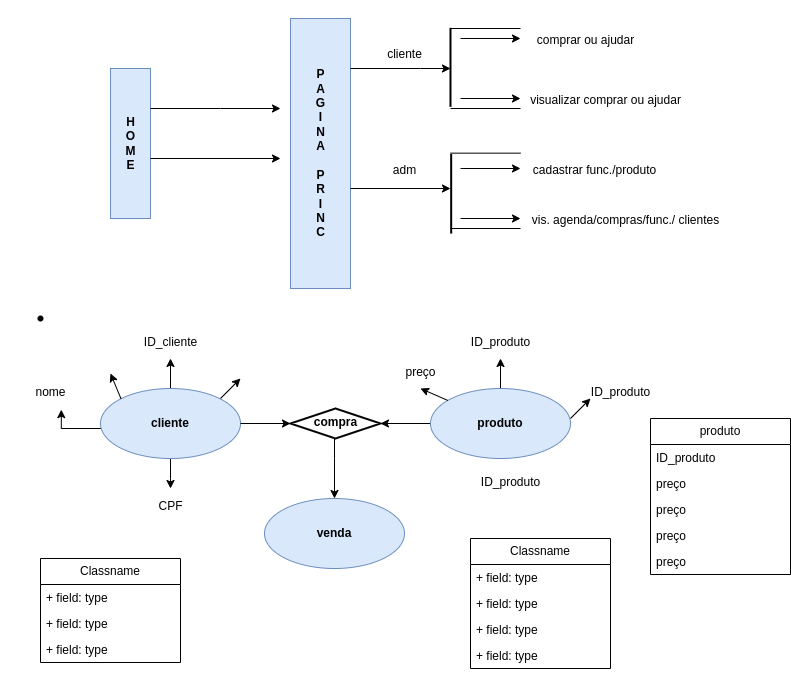

The diagram above was exported from draw.io. Its source (the exported page's mxGraphModel, read from the mxfile embedded in the PNG):
<mxGraphModel dx="1195" dy="620" grid="1" gridSize="10" guides="1" tooltips="1" connect="1" arrows="1" fold="1" page="1" pageScale="1" pageWidth="827" pageHeight="1169" math="0" shadow="0">
  <root>
    <mxCell id="0" />
    <mxCell id="1" parent="0" />
    <mxCell id="JouSzEHqV1Ui24YLOQFG-1" value="&lt;b&gt;H&lt;br&gt;O&lt;br&gt;M&lt;br&gt;E&lt;/b&gt;" style="html=1;points=[[0,0,0,0,5],[0,1,0,0,-5],[1,0,0,0,5],[1,1,0,0,-5]];perimeter=orthogonalPerimeter;outlineConnect=0;targetShapes=umlLifeline;portConstraint=eastwest;newEdgeStyle={&quot;curved&quot;:0,&quot;rounded&quot;:0};fillColor=#dae8fc;strokeColor=#6c8ebf;" vertex="1" parent="1">
      <mxGeometry x="120" y="280" width="40" height="150" as="geometry" />
    </mxCell>
    <mxCell id="JouSzEHqV1Ui24YLOQFG-2" value="" style="shape=waypoint;sketch=0;fillStyle=solid;size=6;pointerEvents=1;points=[];fillColor=none;resizable=0;rotatable=0;perimeter=centerPerimeter;snapToPoint=1;" vertex="1" parent="1">
      <mxGeometry x="40" y="520" width="20" height="20" as="geometry" />
    </mxCell>
    <mxCell id="JouSzEHqV1Ui24YLOQFG-3" value="produto" style="swimlane;fontStyle=0;childLayout=stackLayout;horizontal=1;startSize=26;fillColor=none;horizontalStack=0;resizeParent=1;resizeParentMax=0;resizeLast=0;collapsible=1;marginBottom=0;whiteSpace=wrap;html=1;" vertex="1" parent="1">
      <mxGeometry x="660" y="630" width="140" height="156" as="geometry" />
    </mxCell>
    <mxCell id="JouSzEHqV1Ui24YLOQFG-4" value="ID_produto" style="text;strokeColor=none;fillColor=none;align=left;verticalAlign=top;spacingLeft=4;spacingRight=4;overflow=hidden;rotatable=0;points=[[0,0.5],[1,0.5]];portConstraint=eastwest;whiteSpace=wrap;html=1;" vertex="1" parent="JouSzEHqV1Ui24YLOQFG-3">
      <mxGeometry y="26" width="140" height="26" as="geometry" />
    </mxCell>
    <mxCell id="JouSzEHqV1Ui24YLOQFG-5" value="preço" style="text;strokeColor=none;fillColor=none;align=left;verticalAlign=top;spacingLeft=4;spacingRight=4;overflow=hidden;rotatable=0;points=[[0,0.5],[1,0.5]];portConstraint=eastwest;whiteSpace=wrap;html=1;" vertex="1" parent="JouSzEHqV1Ui24YLOQFG-3">
      <mxGeometry y="52" width="140" height="26" as="geometry" />
    </mxCell>
    <mxCell id="JouSzEHqV1Ui24YLOQFG-74" value="preço" style="text;strokeColor=none;fillColor=none;align=left;verticalAlign=top;spacingLeft=4;spacingRight=4;overflow=hidden;rotatable=0;points=[[0,0.5],[1,0.5]];portConstraint=eastwest;whiteSpace=wrap;html=1;" vertex="1" parent="JouSzEHqV1Ui24YLOQFG-3">
      <mxGeometry y="78" width="140" height="26" as="geometry" />
    </mxCell>
    <mxCell id="JouSzEHqV1Ui24YLOQFG-75" value="preço" style="text;strokeColor=none;fillColor=none;align=left;verticalAlign=top;spacingLeft=4;spacingRight=4;overflow=hidden;rotatable=0;points=[[0,0.5],[1,0.5]];portConstraint=eastwest;whiteSpace=wrap;html=1;" vertex="1" parent="JouSzEHqV1Ui24YLOQFG-3">
      <mxGeometry y="104" width="140" height="26" as="geometry" />
    </mxCell>
    <mxCell id="JouSzEHqV1Ui24YLOQFG-76" value="preço" style="text;strokeColor=none;fillColor=none;align=left;verticalAlign=top;spacingLeft=4;spacingRight=4;overflow=hidden;rotatable=0;points=[[0,0.5],[1,0.5]];portConstraint=eastwest;whiteSpace=wrap;html=1;" vertex="1" parent="JouSzEHqV1Ui24YLOQFG-3">
      <mxGeometry y="130" width="140" height="26" as="geometry" />
    </mxCell>
    <mxCell id="JouSzEHqV1Ui24YLOQFG-9" value="" style="endArrow=classic;html=1;rounded=0;" edge="1" parent="1" source="JouSzEHqV1Ui24YLOQFG-1">
      <mxGeometry width="50" height="50" relative="1" as="geometry">
        <mxPoint x="190" y="320" as="sourcePoint" />
        <mxPoint x="290" y="320" as="targetPoint" />
        <Array as="points">
          <mxPoint x="230" y="320" />
        </Array>
      </mxGeometry>
    </mxCell>
    <mxCell id="JouSzEHqV1Ui24YLOQFG-10" value="" style="endArrow=classic;html=1;rounded=0;exitX=1;exitY=0.6;exitDx=0;exitDy=0;exitPerimeter=0;" edge="1" parent="1" source="JouSzEHqV1Ui24YLOQFG-1">
      <mxGeometry width="50" height="50" relative="1" as="geometry">
        <mxPoint x="190" y="370" as="sourcePoint" />
        <mxPoint x="290" y="370" as="targetPoint" />
        <Array as="points" />
      </mxGeometry>
    </mxCell>
    <mxCell id="JouSzEHqV1Ui24YLOQFG-11" value="&lt;b&gt;P&lt;br&gt;A&lt;br&gt;G&lt;br&gt;I&lt;br&gt;N&lt;br&gt;A&lt;br&gt;&lt;br&gt;P&lt;br&gt;R&lt;br&gt;I&lt;br&gt;N&lt;br&gt;C&lt;/b&gt;" style="html=1;points=[[0,0,0,0,5],[0,1,0,0,-5],[1,0,0,0,5],[1,1,0,0,-5]];perimeter=orthogonalPerimeter;outlineConnect=0;targetShapes=umlLifeline;portConstraint=eastwest;newEdgeStyle={&quot;curved&quot;:0,&quot;rounded&quot;:0};fillColor=#dae8fc;strokeColor=#6c8ebf;" vertex="1" parent="1">
      <mxGeometry x="300" y="230" width="60" height="270" as="geometry" />
    </mxCell>
    <mxCell id="JouSzEHqV1Ui24YLOQFG-12" value="" style="endArrow=classic;html=1;rounded=0;" edge="1" parent="1">
      <mxGeometry width="50" height="50" relative="1" as="geometry">
        <mxPoint x="360" y="280" as="sourcePoint" />
        <mxPoint x="460" y="280" as="targetPoint" />
        <Array as="points">
          <mxPoint x="430" y="280" />
        </Array>
      </mxGeometry>
    </mxCell>
    <mxCell id="JouSzEHqV1Ui24YLOQFG-13" value="" style="endArrow=classic;html=1;rounded=0;exitX=1;exitY=0.6;exitDx=0;exitDy=0;exitPerimeter=0;" edge="1" parent="1">
      <mxGeometry width="50" height="50" relative="1" as="geometry">
        <mxPoint x="360" y="400" as="sourcePoint" />
        <mxPoint x="460" y="400" as="targetPoint" />
        <Array as="points" />
      </mxGeometry>
    </mxCell>
    <mxCell id="JouSzEHqV1Ui24YLOQFG-14" value="" style="line;strokeWidth=2;html=1;rotation=90;" vertex="1" parent="1">
      <mxGeometry x="420.53" y="273.85" width="78.92" height="10" as="geometry" />
    </mxCell>
    <mxCell id="JouSzEHqV1Ui24YLOQFG-15" value="" style="endArrow=classic;html=1;rounded=0;" edge="1" parent="1">
      <mxGeometry width="50" height="50" relative="1" as="geometry">
        <mxPoint x="470" y="250" as="sourcePoint" />
        <mxPoint x="530" y="250" as="targetPoint" />
      </mxGeometry>
    </mxCell>
    <mxCell id="JouSzEHqV1Ui24YLOQFG-17" value="" style="endArrow=none;html=1;rounded=0;" edge="1" parent="1">
      <mxGeometry width="50" height="50" relative="1" as="geometry">
        <mxPoint x="460" y="240" as="sourcePoint" />
        <mxPoint x="530" y="240" as="targetPoint" />
      </mxGeometry>
    </mxCell>
    <mxCell id="JouSzEHqV1Ui24YLOQFG-18" value="" style="endArrow=none;html=1;rounded=0;" edge="1" parent="1">
      <mxGeometry width="50" height="50" relative="1" as="geometry">
        <mxPoint x="460" y="320" as="sourcePoint" />
        <mxPoint x="530" y="320" as="targetPoint" />
      </mxGeometry>
    </mxCell>
    <mxCell id="JouSzEHqV1Ui24YLOQFG-19" value="" style="endArrow=classic;html=1;rounded=0;" edge="1" parent="1">
      <mxGeometry width="50" height="50" relative="1" as="geometry">
        <mxPoint x="470" y="310" as="sourcePoint" />
        <mxPoint x="530" y="310" as="targetPoint" />
      </mxGeometry>
    </mxCell>
    <mxCell id="JouSzEHqV1Ui24YLOQFG-20" value="" style="line;strokeWidth=2;html=1;rotation=90;" vertex="1" parent="1">
      <mxGeometry x="420.94" y="400.26" width="79.47" height="10" as="geometry" />
    </mxCell>
    <mxCell id="JouSzEHqV1Ui24YLOQFG-21" value="" style="endArrow=classic;html=1;rounded=0;" edge="1" parent="1">
      <mxGeometry width="50" height="50" relative="1" as="geometry">
        <mxPoint x="470" y="380" as="sourcePoint" />
        <mxPoint x="530" y="380" as="targetPoint" />
      </mxGeometry>
    </mxCell>
    <mxCell id="JouSzEHqV1Ui24YLOQFG-22" value="" style="endArrow=none;html=1;rounded=0;" edge="1" parent="1">
      <mxGeometry width="50" height="50" relative="1" as="geometry">
        <mxPoint x="460" y="364.65999999999997" as="sourcePoint" />
        <mxPoint x="530" y="364.65999999999997" as="targetPoint" />
      </mxGeometry>
    </mxCell>
    <mxCell id="JouSzEHqV1Ui24YLOQFG-23" value="" style="endArrow=none;html=1;rounded=0;" edge="1" parent="1">
      <mxGeometry width="50" height="50" relative="1" as="geometry">
        <mxPoint x="460" y="440" as="sourcePoint" />
        <mxPoint x="530" y="440" as="targetPoint" />
      </mxGeometry>
    </mxCell>
    <mxCell id="JouSzEHqV1Ui24YLOQFG-24" value="" style="endArrow=classic;html=1;rounded=0;" edge="1" parent="1">
      <mxGeometry width="50" height="50" relative="1" as="geometry">
        <mxPoint x="470" y="430" as="sourcePoint" />
        <mxPoint x="530" y="430" as="targetPoint" />
      </mxGeometry>
    </mxCell>
    <mxCell id="JouSzEHqV1Ui24YLOQFG-26" value="&lt;p style=&quot;line-height: 110%;&quot;&gt;&lt;span style=&quot;font-weight: normal;&quot;&gt;&lt;font style=&quot;font-size: 12px;&quot;&gt;comprar ou ajudar&lt;/font&gt;&lt;/span&gt;&lt;/p&gt;" style="text;strokeColor=none;fillColor=none;html=1;fontSize=24;fontStyle=1;verticalAlign=middle;align=center;" vertex="1" parent="1">
      <mxGeometry x="490" y="230" width="210" height="40" as="geometry" />
    </mxCell>
    <mxCell id="JouSzEHqV1Ui24YLOQFG-27" value="&lt;p style=&quot;line-height: 110%;&quot;&gt;&lt;span style=&quot;font-weight: normal;&quot;&gt;&lt;font style=&quot;font-size: 12px;&quot;&gt;visualizar comprar ou ajudar&lt;/font&gt;&lt;/span&gt;&lt;/p&gt;" style="text;strokeColor=none;fillColor=none;html=1;fontSize=24;fontStyle=1;verticalAlign=middle;align=center;" vertex="1" parent="1">
      <mxGeometry x="510" y="290" width="210" height="40" as="geometry" />
    </mxCell>
    <mxCell id="JouSzEHqV1Ui24YLOQFG-28" value="&lt;p style=&quot;line-height: 110%;&quot;&gt;&lt;span style=&quot;font-size: 12px; font-weight: 400;&quot;&gt;cadastrar func./produto&lt;/span&gt;&lt;/p&gt;" style="text;strokeColor=none;fillColor=none;html=1;fontSize=24;fontStyle=1;verticalAlign=middle;align=center;" vertex="1" parent="1">
      <mxGeometry x="499.45" y="360.26" width="210" height="40" as="geometry" />
    </mxCell>
    <mxCell id="JouSzEHqV1Ui24YLOQFG-30" value="&lt;p style=&quot;line-height: 110%;&quot;&gt;&lt;span style=&quot;font-size: 12px; font-weight: 400;&quot;&gt;vis. agenda/compras/func./ clientes&lt;/span&gt;&lt;/p&gt;" style="text;strokeColor=none;fillColor=none;html=1;fontSize=24;fontStyle=1;verticalAlign=middle;align=center;" vertex="1" parent="1">
      <mxGeometry x="530" y="410.26" width="210" height="40" as="geometry" />
    </mxCell>
    <mxCell id="JouSzEHqV1Ui24YLOQFG-31" value="&lt;p style=&quot;line-height: 110%;&quot;&gt;&lt;span style=&quot;font-size: 12px; font-weight: 400;&quot;&gt;cliente&lt;/span&gt;&lt;/p&gt;" style="text;strokeColor=none;fillColor=none;html=1;fontSize=24;fontStyle=1;verticalAlign=middle;align=center;" vertex="1" parent="1">
      <mxGeometry x="309" y="243.85" width="210" height="40" as="geometry" />
    </mxCell>
    <mxCell id="JouSzEHqV1Ui24YLOQFG-32" value="&lt;p style=&quot;line-height: 110%;&quot;&gt;&lt;span style=&quot;font-size: 12px; font-weight: 400;&quot;&gt;adm&lt;/span&gt;&lt;/p&gt;" style="text;strokeColor=none;fillColor=none;html=1;fontSize=24;fontStyle=1;verticalAlign=middle;align=center;" vertex="1" parent="1">
      <mxGeometry x="309" y="360.26" width="210" height="40" as="geometry" />
    </mxCell>
    <mxCell id="JouSzEHqV1Ui24YLOQFG-46" style="edgeStyle=orthogonalEdgeStyle;rounded=0;orthogonalLoop=1;jettySize=auto;html=1;" edge="1" parent="1" source="JouSzEHqV1Ui24YLOQFG-33" target="JouSzEHqV1Ui24YLOQFG-45">
      <mxGeometry relative="1" as="geometry" />
    </mxCell>
    <mxCell id="JouSzEHqV1Ui24YLOQFG-47" style="edgeStyle=orthogonalEdgeStyle;rounded=0;orthogonalLoop=1;jettySize=auto;html=1;entryX=0.608;entryY=1.029;entryDx=0;entryDy=0;entryPerimeter=0;" edge="1" parent="1" source="JouSzEHqV1Ui24YLOQFG-33" target="JouSzEHqV1Ui24YLOQFG-48">
      <mxGeometry relative="1" as="geometry">
        <mxPoint x="70" y="635" as="targetPoint" />
        <Array as="points">
          <mxPoint x="71" y="640" />
        </Array>
      </mxGeometry>
    </mxCell>
    <mxCell id="JouSzEHqV1Ui24YLOQFG-49" style="edgeStyle=orthogonalEdgeStyle;rounded=0;orthogonalLoop=1;jettySize=auto;html=1;" edge="1" parent="1" source="JouSzEHqV1Ui24YLOQFG-33">
      <mxGeometry relative="1" as="geometry">
        <mxPoint x="180" y="700" as="targetPoint" />
      </mxGeometry>
    </mxCell>
    <mxCell id="JouSzEHqV1Ui24YLOQFG-33" value="&lt;b&gt;cliente&lt;/b&gt;" style="ellipse;whiteSpace=wrap;html=1;fillColor=#dae8fc;strokeColor=#6c8ebf;" vertex="1" parent="1">
      <mxGeometry x="110" y="600" width="140" height="70" as="geometry" />
    </mxCell>
    <mxCell id="JouSzEHqV1Ui24YLOQFG-37" style="edgeStyle=orthogonalEdgeStyle;rounded=0;orthogonalLoop=1;jettySize=auto;html=1;" edge="1" parent="1" source="JouSzEHqV1Ui24YLOQFG-35" target="JouSzEHqV1Ui24YLOQFG-36">
      <mxGeometry relative="1" as="geometry" />
    </mxCell>
    <mxCell id="JouSzEHqV1Ui24YLOQFG-43" style="edgeStyle=orthogonalEdgeStyle;rounded=0;orthogonalLoop=1;jettySize=auto;html=1;" edge="1" parent="1" source="JouSzEHqV1Ui24YLOQFG-35" target="JouSzEHqV1Ui24YLOQFG-44">
      <mxGeometry relative="1" as="geometry">
        <mxPoint x="510" y="570" as="targetPoint" />
      </mxGeometry>
    </mxCell>
    <mxCell id="JouSzEHqV1Ui24YLOQFG-35" value="&lt;b&gt;produto&lt;/b&gt;" style="ellipse;whiteSpace=wrap;html=1;fillColor=#dae8fc;strokeColor=#6c8ebf;" vertex="1" parent="1">
      <mxGeometry x="440" y="600" width="140" height="70" as="geometry" />
    </mxCell>
    <mxCell id="JouSzEHqV1Ui24YLOQFG-36" value="" style="strokeWidth=2;html=1;shape=mxgraph.flowchart.decision;whiteSpace=wrap;" vertex="1" parent="1">
      <mxGeometry x="300" y="620" width="90" height="30" as="geometry" />
    </mxCell>
    <mxCell id="JouSzEHqV1Ui24YLOQFG-38" style="edgeStyle=orthogonalEdgeStyle;rounded=0;orthogonalLoop=1;jettySize=auto;html=1;entryX=0;entryY=0.5;entryDx=0;entryDy=0;entryPerimeter=0;" edge="1" parent="1" source="JouSzEHqV1Ui24YLOQFG-33" target="JouSzEHqV1Ui24YLOQFG-36">
      <mxGeometry relative="1" as="geometry" />
    </mxCell>
    <mxCell id="JouSzEHqV1Ui24YLOQFG-39" value="&lt;b&gt;venda&lt;/b&gt;" style="ellipse;whiteSpace=wrap;html=1;fillColor=#dae8fc;strokeColor=#6c8ebf;" vertex="1" parent="1">
      <mxGeometry x="274" y="710" width="140" height="70" as="geometry" />
    </mxCell>
    <mxCell id="JouSzEHqV1Ui24YLOQFG-41" style="edgeStyle=orthogonalEdgeStyle;rounded=0;orthogonalLoop=1;jettySize=auto;html=1;entryX=0.5;entryY=0;entryDx=0;entryDy=0;" edge="1" parent="1" source="JouSzEHqV1Ui24YLOQFG-36" target="JouSzEHqV1Ui24YLOQFG-39">
      <mxGeometry relative="1" as="geometry">
        <Array as="points">
          <mxPoint x="344" y="670" />
          <mxPoint x="344" y="670" />
        </Array>
      </mxGeometry>
    </mxCell>
    <mxCell id="JouSzEHqV1Ui24YLOQFG-42" value="&lt;font style=&quot;font-size: 12px;&quot;&gt;compra&lt;/font&gt;" style="text;strokeColor=none;fillColor=none;html=1;fontSize=24;fontStyle=1;verticalAlign=middle;align=center;" vertex="1" parent="1">
      <mxGeometry x="295" y="610" width="100" height="40" as="geometry" />
    </mxCell>
    <mxCell id="JouSzEHqV1Ui24YLOQFG-44" value="&lt;span style=&quot;font-size: 12px; font-weight: 400;&quot;&gt;ID_produto&lt;/span&gt;" style="text;strokeColor=none;fillColor=none;html=1;fontSize=24;fontStyle=1;verticalAlign=middle;align=center;" vertex="1" parent="1">
      <mxGeometry x="460.00000000000006" y="530" width="100" height="40" as="geometry" />
    </mxCell>
    <mxCell id="JouSzEHqV1Ui24YLOQFG-45" value="&lt;span style=&quot;font-size: 12px; font-weight: 400;&quot;&gt;ID_cliente&lt;/span&gt;" style="text;strokeColor=none;fillColor=none;html=1;fontSize=24;fontStyle=1;verticalAlign=middle;align=center;" vertex="1" parent="1">
      <mxGeometry x="130" y="530" width="100" height="40" as="geometry" />
    </mxCell>
    <mxCell id="JouSzEHqV1Ui24YLOQFG-48" value="&lt;span style=&quot;font-size: 12px; font-weight: 400;&quot;&gt;nome&lt;/span&gt;" style="text;strokeColor=none;fillColor=none;html=1;fontSize=24;fontStyle=1;verticalAlign=middle;align=center;" vertex="1" parent="1">
      <mxGeometry x="10" y="580" width="100" height="40" as="geometry" />
    </mxCell>
    <mxCell id="JouSzEHqV1Ui24YLOQFG-50" value="&lt;span style=&quot;font-size: 12px; font-weight: 400;&quot;&gt;CPF&lt;/span&gt;" style="text;strokeColor=none;fillColor=none;html=1;fontSize=24;fontStyle=1;verticalAlign=middle;align=center;" vertex="1" parent="1">
      <mxGeometry x="130" y="694" width="100" height="40" as="geometry" />
    </mxCell>
    <mxCell id="JouSzEHqV1Ui24YLOQFG-51" value="" style="endArrow=classic;html=1;rounded=0;" edge="1" parent="1">
      <mxGeometry width="50" height="50" relative="1" as="geometry">
        <mxPoint x="230" y="610" as="sourcePoint" />
        <mxPoint x="250" y="590" as="targetPoint" />
      </mxGeometry>
    </mxCell>
    <mxCell id="JouSzEHqV1Ui24YLOQFG-52" value="&lt;span style=&quot;font-size: 12px; font-weight: 400;&quot;&gt;preço&lt;/span&gt;" style="text;strokeColor=none;fillColor=none;html=1;fontSize=24;fontStyle=1;verticalAlign=middle;align=center;" vertex="1" parent="1">
      <mxGeometry x="380.00000000000006" y="560" width="100" height="40" as="geometry" />
    </mxCell>
    <mxCell id="JouSzEHqV1Ui24YLOQFG-53" value="&lt;span style=&quot;font-size: 12px; font-weight: 400;&quot;&gt;ID_produto&lt;/span&gt;" style="text;strokeColor=none;fillColor=none;html=1;fontSize=24;fontStyle=1;verticalAlign=middle;align=center;" vertex="1" parent="1">
      <mxGeometry x="580" y="580" width="100" height="40" as="geometry" />
    </mxCell>
    <mxCell id="JouSzEHqV1Ui24YLOQFG-55" value="&lt;span style=&quot;font-size: 12px; font-weight: 400;&quot;&gt;ID_produto&lt;/span&gt;" style="text;strokeColor=none;fillColor=none;html=1;fontSize=24;fontStyle=1;verticalAlign=middle;align=center;" vertex="1" parent="1">
      <mxGeometry x="470.00000000000006" y="670" width="100" height="40" as="geometry" />
    </mxCell>
    <mxCell id="JouSzEHqV1Ui24YLOQFG-56" value="" style="endArrow=classic;html=1;rounded=0;" edge="1" parent="1">
      <mxGeometry width="50" height="50" relative="1" as="geometry">
        <mxPoint x="580" y="630" as="sourcePoint" />
        <mxPoint x="600" y="610" as="targetPoint" />
      </mxGeometry>
    </mxCell>
    <mxCell id="JouSzEHqV1Ui24YLOQFG-57" value="" style="endArrow=classic;html=1;rounded=0;entryX=0.5;entryY=1;entryDx=0;entryDy=0;" edge="1" parent="1" source="JouSzEHqV1Ui24YLOQFG-35" target="JouSzEHqV1Ui24YLOQFG-52">
      <mxGeometry width="50" height="50" relative="1" as="geometry">
        <mxPoint x="450" y="600" as="sourcePoint" />
        <mxPoint x="430" y="595" as="targetPoint" />
        <Array as="points" />
      </mxGeometry>
    </mxCell>
    <mxCell id="JouSzEHqV1Ui24YLOQFG-58" value="" style="endArrow=classic;html=1;rounded=0;entryX=0.5;entryY=1;entryDx=0;entryDy=0;exitX=0;exitY=0;exitDx=0;exitDy=0;" edge="1" parent="1" source="JouSzEHqV1Ui24YLOQFG-33">
      <mxGeometry width="50" height="50" relative="1" as="geometry">
        <mxPoint x="130" y="605" as="sourcePoint" />
        <mxPoint x="120" y="585" as="targetPoint" />
        <Array as="points" />
      </mxGeometry>
    </mxCell>
    <mxCell id="JouSzEHqV1Ui24YLOQFG-60" value="Classname" style="swimlane;fontStyle=0;childLayout=stackLayout;horizontal=1;startSize=26;fillColor=none;horizontalStack=0;resizeParent=1;resizeParentMax=0;resizeLast=0;collapsible=1;marginBottom=0;whiteSpace=wrap;html=1;" vertex="1" parent="1">
      <mxGeometry x="480" y="750" width="140" height="130" as="geometry" />
    </mxCell>
    <mxCell id="JouSzEHqV1Ui24YLOQFG-61" value="+ field: type" style="text;strokeColor=none;fillColor=none;align=left;verticalAlign=top;spacingLeft=4;spacingRight=4;overflow=hidden;rotatable=0;points=[[0,0.5],[1,0.5]];portConstraint=eastwest;whiteSpace=wrap;html=1;" vertex="1" parent="JouSzEHqV1Ui24YLOQFG-60">
      <mxGeometry y="26" width="140" height="26" as="geometry" />
    </mxCell>
    <mxCell id="JouSzEHqV1Ui24YLOQFG-62" value="+ field: type" style="text;strokeColor=none;fillColor=none;align=left;verticalAlign=top;spacingLeft=4;spacingRight=4;overflow=hidden;rotatable=0;points=[[0,0.5],[1,0.5]];portConstraint=eastwest;whiteSpace=wrap;html=1;" vertex="1" parent="JouSzEHqV1Ui24YLOQFG-60">
      <mxGeometry y="52" width="140" height="26" as="geometry" />
    </mxCell>
    <mxCell id="JouSzEHqV1Ui24YLOQFG-63" value="+ field: type" style="text;strokeColor=none;fillColor=none;align=left;verticalAlign=top;spacingLeft=4;spacingRight=4;overflow=hidden;rotatable=0;points=[[0,0.5],[1,0.5]];portConstraint=eastwest;whiteSpace=wrap;html=1;" vertex="1" parent="JouSzEHqV1Ui24YLOQFG-60">
      <mxGeometry y="78" width="140" height="26" as="geometry" />
    </mxCell>
    <mxCell id="JouSzEHqV1Ui24YLOQFG-73" value="+ field: type" style="text;strokeColor=none;fillColor=none;align=left;verticalAlign=top;spacingLeft=4;spacingRight=4;overflow=hidden;rotatable=0;points=[[0,0.5],[1,0.5]];portConstraint=eastwest;whiteSpace=wrap;html=1;" vertex="1" parent="JouSzEHqV1Ui24YLOQFG-60">
      <mxGeometry y="104" width="140" height="26" as="geometry" />
    </mxCell>
    <mxCell id="JouSzEHqV1Ui24YLOQFG-65" value="Classname" style="swimlane;fontStyle=0;childLayout=stackLayout;horizontal=1;startSize=26;fillColor=none;horizontalStack=0;resizeParent=1;resizeParentMax=0;resizeLast=0;collapsible=1;marginBottom=0;whiteSpace=wrap;html=1;" vertex="1" parent="1">
      <mxGeometry x="50" y="770" width="140" height="104" as="geometry" />
    </mxCell>
    <mxCell id="JouSzEHqV1Ui24YLOQFG-66" value="+ field: type" style="text;strokeColor=none;fillColor=none;align=left;verticalAlign=top;spacingLeft=4;spacingRight=4;overflow=hidden;rotatable=0;points=[[0,0.5],[1,0.5]];portConstraint=eastwest;whiteSpace=wrap;html=1;" vertex="1" parent="JouSzEHqV1Ui24YLOQFG-65">
      <mxGeometry y="26" width="140" height="26" as="geometry" />
    </mxCell>
    <mxCell id="JouSzEHqV1Ui24YLOQFG-67" value="+ field: type" style="text;strokeColor=none;fillColor=none;align=left;verticalAlign=top;spacingLeft=4;spacingRight=4;overflow=hidden;rotatable=0;points=[[0,0.5],[1,0.5]];portConstraint=eastwest;whiteSpace=wrap;html=1;" vertex="1" parent="JouSzEHqV1Ui24YLOQFG-65">
      <mxGeometry y="52" width="140" height="26" as="geometry" />
    </mxCell>
    <mxCell id="JouSzEHqV1Ui24YLOQFG-68" value="+ field: type" style="text;strokeColor=none;fillColor=none;align=left;verticalAlign=top;spacingLeft=4;spacingRight=4;overflow=hidden;rotatable=0;points=[[0,0.5],[1,0.5]];portConstraint=eastwest;whiteSpace=wrap;html=1;" vertex="1" parent="JouSzEHqV1Ui24YLOQFG-65">
      <mxGeometry y="78" width="140" height="26" as="geometry" />
    </mxCell>
  </root>
</mxGraphModel>